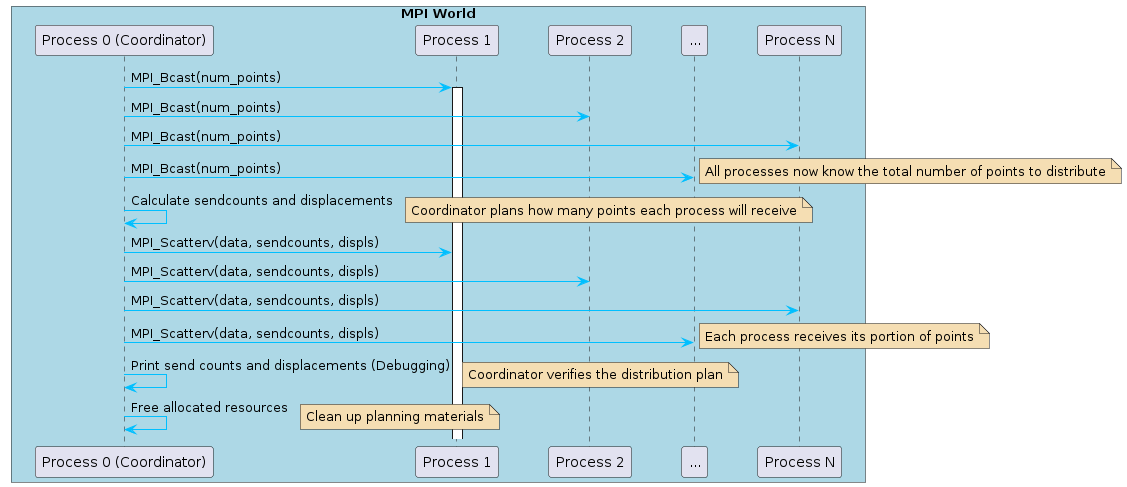

The diagram above was rendered by PlantUML. Its source (embedded in the PNG):
@startuml
skinparam participantPadding 20
skinparam boxPadding 10
skinparam arrowColor DeepSkyBlue
skinparam classArrowColor DeepSkyBlue
skinparam noteBackgroundColor Wheat

box "MPI World" #LightBlue
participant "Process 0 (Coordinator)" as P0
participant "Process 1" as P1
participant "Process 2" as P2
participant "..." as Dots
participant "Process N" as PN
end box

P0 -> P1 ++ : MPI_Bcast(num_points)
P0 -> P2 : MPI_Bcast(num_points)
P0 -> PN : MPI_Bcast(num_points)
P0 -> Dots : MPI_Bcast(num_points)
note right: All processes now know the total number of points to distribute

P0 -> P0 : Calculate sendcounts and displacements
note right: Coordinator plans how many points each process will receive

P0 -> P1 : MPI_Scatterv(data, sendcounts, displs)
P0 -> P2 : MPI_Scatterv(data, sendcounts, displs)
P0 -> PN : MPI_Scatterv(data, sendcounts, displs)
P0 -> Dots : MPI_Scatterv(data, sendcounts, displs)
note right: Each process receives its portion of points

P0 -> P0 : Print send counts and displacements (Debugging)
note right: Coordinator verifies the distribution plan

P0 -> P0 : Free allocated resources
note right: Clean up planning materials
@enduml